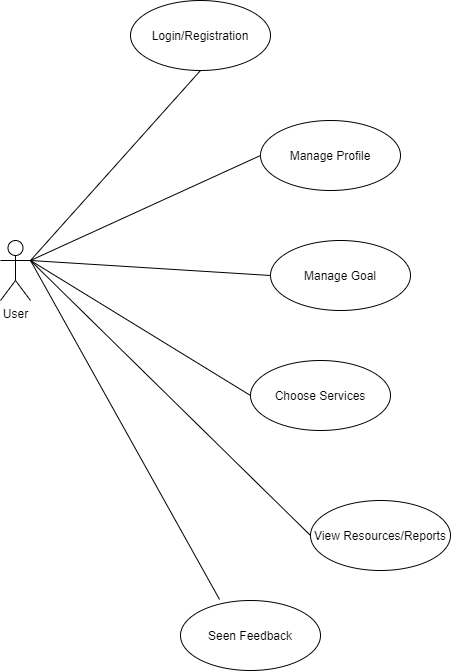

The diagram above was exported from draw.io. Its source (the exported page's mxGraphModel, read from the mxfile embedded in the PNG):
<mxGraphModel dx="1422" dy="804" grid="1" gridSize="10" guides="1" tooltips="1" connect="1" arrows="1" fold="1" page="1" pageScale="1" pageWidth="850" pageHeight="1100" math="0" shadow="0">
  <root>
    <mxCell id="0" />
    <mxCell id="1" parent="0" />
    <mxCell id="DkErND5qidLhSZNRaGmd-1" value="User&lt;br&gt;" style="shape=umlActor;verticalLabelPosition=bottom;verticalAlign=top;html=1;" vertex="1" parent="1">
      <mxGeometry x="60" y="320" width="30" height="60" as="geometry" />
    </mxCell>
    <mxCell id="DkErND5qidLhSZNRaGmd-2" value="Login/Registration" style="ellipse;whiteSpace=wrap;html=1;" vertex="1" parent="1">
      <mxGeometry x="190" y="80" width="140" height="70" as="geometry" />
    </mxCell>
    <mxCell id="DkErND5qidLhSZNRaGmd-3" value="Manage Profile" style="ellipse;whiteSpace=wrap;html=1;" vertex="1" parent="1">
      <mxGeometry x="320" y="200" width="140" height="70" as="geometry" />
    </mxCell>
    <mxCell id="DkErND5qidLhSZNRaGmd-4" value="Manage Goal" style="ellipse;whiteSpace=wrap;html=1;" vertex="1" parent="1">
      <mxGeometry x="330" y="320" width="140" height="70" as="geometry" />
    </mxCell>
    <mxCell id="DkErND5qidLhSZNRaGmd-5" value="Choose Services" style="ellipse;whiteSpace=wrap;html=1;" vertex="1" parent="1">
      <mxGeometry x="310" y="440" width="140" height="70" as="geometry" />
    </mxCell>
    <mxCell id="DkErND5qidLhSZNRaGmd-6" value="View Resources/Reports" style="ellipse;whiteSpace=wrap;html=1;" vertex="1" parent="1">
      <mxGeometry x="370" y="580" width="140" height="70" as="geometry" />
    </mxCell>
    <mxCell id="DkErND5qidLhSZNRaGmd-7" value="Seen Feedback" style="ellipse;whiteSpace=wrap;html=1;" vertex="1" parent="1">
      <mxGeometry x="240" y="680" width="140" height="70" as="geometry" />
    </mxCell>
    <mxCell id="DkErND5qidLhSZNRaGmd-8" value="" style="endArrow=none;html=1;entryX=0.5;entryY=1;entryDx=0;entryDy=0;exitX=1;exitY=0.3333333333333333;exitDx=0;exitDy=0;exitPerimeter=0;" edge="1" parent="1" source="DkErND5qidLhSZNRaGmd-1" target="DkErND5qidLhSZNRaGmd-2">
      <mxGeometry width="50" height="50" relative="1" as="geometry">
        <mxPoint x="90" y="320" as="sourcePoint" />
        <mxPoint x="140" y="270" as="targetPoint" />
      </mxGeometry>
    </mxCell>
    <mxCell id="DkErND5qidLhSZNRaGmd-9" value="" style="endArrow=none;html=1;entryX=0;entryY=0.5;entryDx=0;entryDy=0;exitX=1;exitY=0.3333333333333333;exitDx=0;exitDy=0;exitPerimeter=0;" edge="1" parent="1" source="DkErND5qidLhSZNRaGmd-1" target="DkErND5qidLhSZNRaGmd-3">
      <mxGeometry width="50" height="50" relative="1" as="geometry">
        <mxPoint x="100" y="330" as="sourcePoint" />
        <mxPoint x="270" y="160" as="targetPoint" />
      </mxGeometry>
    </mxCell>
    <mxCell id="DkErND5qidLhSZNRaGmd-10" value="" style="endArrow=none;html=1;entryX=0;entryY=0.5;entryDx=0;entryDy=0;exitX=1;exitY=0.3333333333333333;exitDx=0;exitDy=0;exitPerimeter=0;" edge="1" parent="1" source="DkErND5qidLhSZNRaGmd-1" target="DkErND5qidLhSZNRaGmd-4">
      <mxGeometry width="50" height="50" relative="1" as="geometry">
        <mxPoint x="100" y="350" as="sourcePoint" />
        <mxPoint x="330" y="245" as="targetPoint" />
      </mxGeometry>
    </mxCell>
    <mxCell id="DkErND5qidLhSZNRaGmd-11" value="" style="endArrow=none;html=1;entryX=0;entryY=0.5;entryDx=0;entryDy=0;exitX=1;exitY=0.3333333333333333;exitDx=0;exitDy=0;exitPerimeter=0;" edge="1" parent="1" source="DkErND5qidLhSZNRaGmd-1" target="DkErND5qidLhSZNRaGmd-5">
      <mxGeometry width="50" height="50" relative="1" as="geometry">
        <mxPoint x="100" y="350" as="sourcePoint" />
        <mxPoint x="340" y="365" as="targetPoint" />
      </mxGeometry>
    </mxCell>
    <mxCell id="DkErND5qidLhSZNRaGmd-12" value="" style="endArrow=none;html=1;entryX=0;entryY=0.5;entryDx=0;entryDy=0;exitX=1;exitY=0.3333333333333333;exitDx=0;exitDy=0;exitPerimeter=0;" edge="1" parent="1" source="DkErND5qidLhSZNRaGmd-1" target="DkErND5qidLhSZNRaGmd-6">
      <mxGeometry width="50" height="50" relative="1" as="geometry">
        <mxPoint x="100" y="350" as="sourcePoint" />
        <mxPoint x="320" y="485" as="targetPoint" />
      </mxGeometry>
    </mxCell>
    <mxCell id="DkErND5qidLhSZNRaGmd-13" value="" style="endArrow=none;html=1;entryX=0.279;entryY=-0.014;entryDx=0;entryDy=0;exitX=1;exitY=0.3333333333333333;exitDx=0;exitDy=0;exitPerimeter=0;entryPerimeter=0;" edge="1" parent="1" source="DkErND5qidLhSZNRaGmd-1" target="DkErND5qidLhSZNRaGmd-7">
      <mxGeometry width="50" height="50" relative="1" as="geometry">
        <mxPoint x="10" y="380" as="sourcePoint" />
        <mxPoint x="290" y="655" as="targetPoint" />
      </mxGeometry>
    </mxCell>
  </root>
</mxGraphModel>